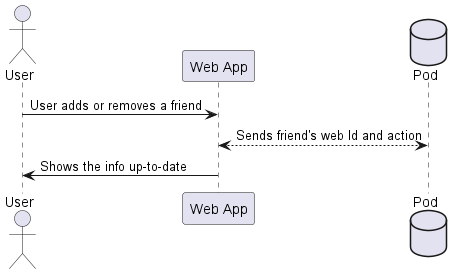

The diagram above was rendered by PlantUML. Its source (embedded in the PNG):
@startuml
actor User
participant "Web App" as W
database Pod as "Pod"
User-> W: User adds or removes a friend
W <--> Pod: Sends friend's web Id and action
W ->User: Shows the info up-to-date
@enduml